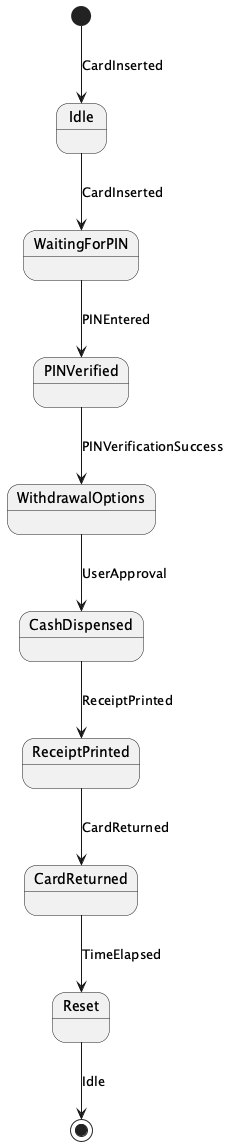

The diagram above was rendered by PlantUML. Its source (embedded in the PNG):
@startuml
[*] --> Idle : CardInserted
Idle --> WaitingForPIN : CardInserted
WaitingForPIN --> PINVerified : PINEntered
PINVerified --> WithdrawalOptions : PINVerificationSuccess
WithdrawalOptions --> CashDispensed : UserApproval
CashDispensed --> ReceiptPrinted : ReceiptPrinted
ReceiptPrinted --> CardReturned : CardReturned
CardReturned --> Reset : TimeElapsed
Reset --> [*] : Idle
@enduml